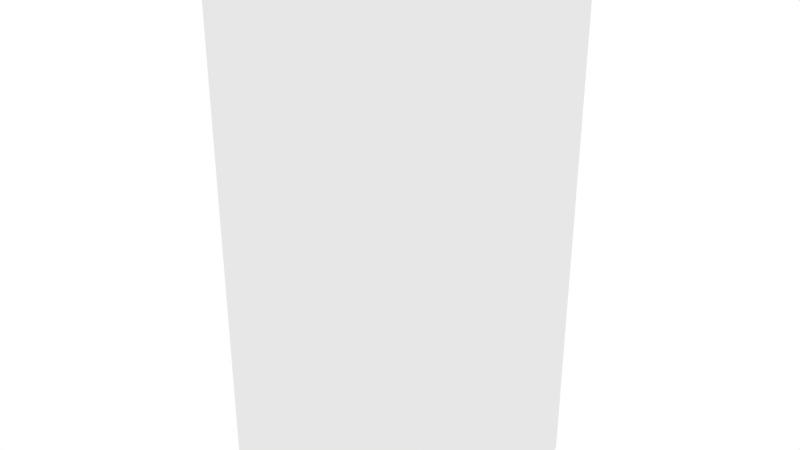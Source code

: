 # Source: BULLET_2.blend  (saved by Blender 2.79.0; exported with 4.5.12 LTS)
import bpy
from mathutils import Matrix  # noqa: F401  (used for matrix-valued properties, if any)

bpy.ops.wm.read_factory_settings(use_empty=True)
scene = bpy.context.scene
scene.name = 'Scene'

# ---- collections
col_collection_1 = bpy.data.collections.new('Collection 1'); scene.collection.children.link(col_collection_1)

# ---- world
world_world = bpy.data.worlds.new('World'); scene.world = world_world
world_world.use_nodes = True; world_world.node_tree.nodes.clear()
_N = world_world.node_tree.nodes; _L = world_world.node_tree.links
n0 = _N.new('ShaderNodeOutputWorld'); n0.name = 'World Output'; n0.location = (300, 300)
n1 = _N.new('ShaderNodeBackground'); n1.name = 'Background'; n1.location = (10, 300)
n1.inputs[0].default_value = (1.0, 1.0, 1.0, 1.0)
_L.new(n1.outputs[0], n0.inputs[0])
n0.is_active_output = True
world_world.color = (0.05088, 0.05088, 0.05088)
world_world.use_sun_shadow = False
world_world.sun_shadow_jitter_overblur = 0.0
world_world.cycles.sampling_method = 'MANUAL'

# ---- meshes
me_cube_001 = bpy.data.meshes.new('Cube.001')
me_cube_001.from_pydata([(-1.0, -1.0, -2.333), (1.0, -1.0, -2.333), (-1.0, 1.0, -2.333), (1.0, 1.0, -2.333), (-1.0, 1.0, 2.332), (-1.0, -1.0, 2.332), (1.0, -1.0, 2.332), (1.0, 1.0, 2.332)], [], [(4, 7, 3, 2), (2, 3, 1, 0), (0, 1, 6, 5), (4, 2, 0, 5), (3, 7, 6, 1), (4, 5, 6, 7)])
me_cube_001.use_remesh_preserve_volume = False
me_cube_001.use_remesh_preserve_attributes = False
me_cube_001.use_mirror_vertex_groups = False
me_cube_001.update()

# ---- objects
ob_cube_001 = bpy.data.objects.new('Cube.001', me_cube_001)

# ---- transforms, parenting, visibility, modifiers, constraints
ob_cube_001.location = (0.0, 0.0, 0.0)
ob_cube_001.lineart.crease_threshold = 0.0

# ---- collection membership
col_collection_1.objects.link(ob_cube_001)

# ---- scene / render settings (as saved in the file)
scene.frame_start = 1; scene.frame_end = 250; scene.frame_set(1)
scene.render.engine = 'CYCLES'
scene.render.resolution_percentage = 50
scene.render.dither_intensity = 0.0
scene.cycles.use_denoising = False
scene.cycles.samples = 128
scene.cycles.sampling_pattern = 'TABULATED_SOBOL'
scene.cycles.use_adaptive_sampling = False
scene.cycles.use_light_tree = False
scene.cycles.blur_glossy = 0.0
scene.cycles.sample_clamp_indirect = 0.0
scene.view_settings.view_transform = 'Standard'
bpy.context.view_layer.update()

# ---- added for rendering (the .blend has no active camera): camera
cam_auto = bpy.data.cameras.new('AutoCamera')
cam_auto.lens = 50.0
cam_auto.sensor_width = 36.0
cam_auto.clip_end = 1000.0
ob_auto_camera = bpy.data.objects.new('AutoCamera', cam_auto)
scene.collection.objects.link(ob_auto_camera)
ob_auto_camera.location = (5.04765, -6.05718, 4.03735)
ob_auto_camera.rotation_euler = (1.09748, -7.21219e-08, 0.694738)
scene.camera = ob_auto_camera
bpy.context.view_layer.update()
